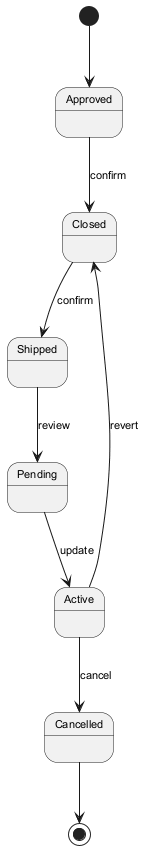

The diagram above was rendered by PlantUML. Its source (embedded in the PNG):
@startuml
skinparam monochrome true
skinparam defaultFontSize 11
[*] --> Approved
Approved --> Closed : confirm
Closed --> Shipped : confirm
Shipped --> Pending : review
Pending --> Active : update
Active --> Cancelled : cancel
Active --> Closed : revert
Cancelled --> [*]
@enduml